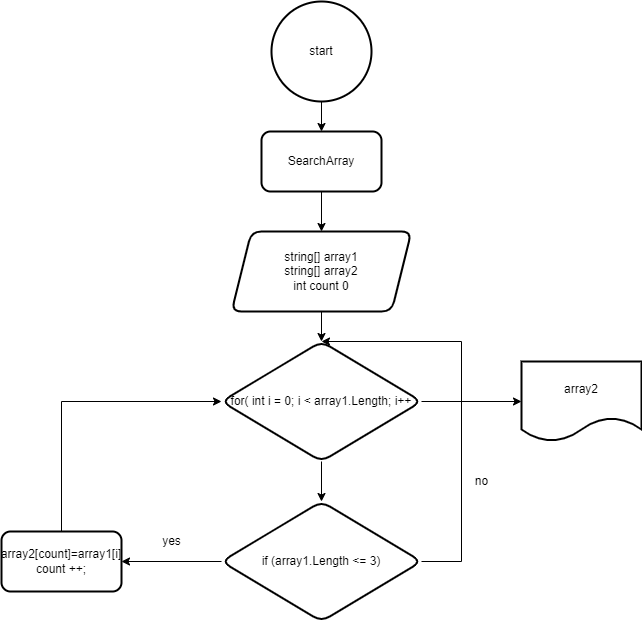

The diagram above was exported from draw.io. Its source (the exported page's mxGraphModel, read from the mxfile embedded in the PNG):
<mxGraphModel dx="1434" dy="796" grid="1" gridSize="10" guides="1" tooltips="1" connect="1" arrows="1" fold="1" page="1" pageScale="1" pageWidth="827" pageHeight="1169" math="0" shadow="0">
  <root>
    <mxCell id="0" />
    <mxCell id="1" parent="0" />
    <mxCell id="uiJu7lqv43Dcm4dwa26V-3" value="" style="edgeStyle=orthogonalEdgeStyle;rounded=0;orthogonalLoop=1;jettySize=auto;html=1;" edge="1" parent="1" source="uiJu7lqv43Dcm4dwa26V-1" target="uiJu7lqv43Dcm4dwa26V-2">
      <mxGeometry relative="1" as="geometry" />
    </mxCell>
    <mxCell id="uiJu7lqv43Dcm4dwa26V-1" value="start" style="strokeWidth=2;html=1;shape=mxgraph.flowchart.start_2;whiteSpace=wrap;" vertex="1" parent="1">
      <mxGeometry x="340" y="10" width="100" height="100" as="geometry" />
    </mxCell>
    <mxCell id="uiJu7lqv43Dcm4dwa26V-8" style="edgeStyle=orthogonalEdgeStyle;rounded=0;orthogonalLoop=1;jettySize=auto;html=1;exitX=0.5;exitY=1;exitDx=0;exitDy=0;entryX=0.5;entryY=0;entryDx=0;entryDy=0;" edge="1" parent="1" source="uiJu7lqv43Dcm4dwa26V-2" target="uiJu7lqv43Dcm4dwa26V-7">
      <mxGeometry relative="1" as="geometry" />
    </mxCell>
    <mxCell id="uiJu7lqv43Dcm4dwa26V-2" value="SearchArray" style="rounded=1;whiteSpace=wrap;html=1;strokeWidth=2;" vertex="1" parent="1">
      <mxGeometry x="330" y="140" width="120" height="60" as="geometry" />
    </mxCell>
    <mxCell id="uiJu7lqv43Dcm4dwa26V-10" style="edgeStyle=orthogonalEdgeStyle;rounded=0;orthogonalLoop=1;jettySize=auto;html=1;exitX=0.5;exitY=1;exitDx=0;exitDy=0;entryX=0.5;entryY=0;entryDx=0;entryDy=0;" edge="1" parent="1" source="uiJu7lqv43Dcm4dwa26V-7" target="uiJu7lqv43Dcm4dwa26V-9">
      <mxGeometry relative="1" as="geometry" />
    </mxCell>
    <mxCell id="uiJu7lqv43Dcm4dwa26V-7" value="string[] array1&lt;br&gt;string[] array2&lt;br&gt;int count 0" style="shape=parallelogram;perimeter=parallelogramPerimeter;whiteSpace=wrap;html=1;fixedSize=1;rounded=1;strokeWidth=2;" vertex="1" parent="1">
      <mxGeometry x="300" y="240" width="180" height="80" as="geometry" />
    </mxCell>
    <mxCell id="uiJu7lqv43Dcm4dwa26V-12" style="edgeStyle=orthogonalEdgeStyle;rounded=0;orthogonalLoop=1;jettySize=auto;html=1;exitX=0.5;exitY=1;exitDx=0;exitDy=0;entryX=0.5;entryY=0;entryDx=0;entryDy=0;" edge="1" parent="1" source="uiJu7lqv43Dcm4dwa26V-9" target="uiJu7lqv43Dcm4dwa26V-11">
      <mxGeometry relative="1" as="geometry" />
    </mxCell>
    <mxCell id="uiJu7lqv43Dcm4dwa26V-20" style="edgeStyle=orthogonalEdgeStyle;rounded=0;orthogonalLoop=1;jettySize=auto;html=1;exitX=1;exitY=0.5;exitDx=0;exitDy=0;entryX=0;entryY=0.5;entryDx=0;entryDy=0;" edge="1" parent="1" source="uiJu7lqv43Dcm4dwa26V-9" target="uiJu7lqv43Dcm4dwa26V-19">
      <mxGeometry relative="1" as="geometry" />
    </mxCell>
    <mxCell id="uiJu7lqv43Dcm4dwa26V-9" value="for( int i = 0; i &amp;lt; array1.Length; i++" style="rhombus;whiteSpace=wrap;html=1;rounded=1;strokeWidth=2;" vertex="1" parent="1">
      <mxGeometry x="290" y="350" width="200" height="120" as="geometry" />
    </mxCell>
    <mxCell id="uiJu7lqv43Dcm4dwa26V-13" style="edgeStyle=orthogonalEdgeStyle;rounded=0;orthogonalLoop=1;jettySize=auto;html=1;exitX=1;exitY=0.5;exitDx=0;exitDy=0;" edge="1" parent="1" source="uiJu7lqv43Dcm4dwa26V-11" target="uiJu7lqv43Dcm4dwa26V-9">
      <mxGeometry relative="1" as="geometry">
        <Array as="points">
          <mxPoint x="530" y="570" />
          <mxPoint x="530" y="350" />
        </Array>
      </mxGeometry>
    </mxCell>
    <mxCell id="uiJu7lqv43Dcm4dwa26V-16" style="edgeStyle=orthogonalEdgeStyle;rounded=0;orthogonalLoop=1;jettySize=auto;html=1;exitX=0;exitY=0.5;exitDx=0;exitDy=0;" edge="1" parent="1" source="uiJu7lqv43Dcm4dwa26V-11" target="uiJu7lqv43Dcm4dwa26V-15">
      <mxGeometry relative="1" as="geometry" />
    </mxCell>
    <mxCell id="uiJu7lqv43Dcm4dwa26V-11" value="if (array1.Length &amp;lt;= 3)" style="rhombus;whiteSpace=wrap;html=1;rounded=1;strokeWidth=2;" vertex="1" parent="1">
      <mxGeometry x="290" y="510" width="200" height="120" as="geometry" />
    </mxCell>
    <mxCell id="uiJu7lqv43Dcm4dwa26V-14" value="no" style="text;html=1;align=center;verticalAlign=middle;resizable=0;points=[];autosize=1;strokeColor=none;fillColor=none;" vertex="1" parent="1">
      <mxGeometry x="530" y="475" width="40" height="30" as="geometry" />
    </mxCell>
    <mxCell id="uiJu7lqv43Dcm4dwa26V-18" style="edgeStyle=orthogonalEdgeStyle;rounded=0;orthogonalLoop=1;jettySize=auto;html=1;exitX=0.5;exitY=0;exitDx=0;exitDy=0;entryX=0;entryY=0.5;entryDx=0;entryDy=0;" edge="1" parent="1" source="uiJu7lqv43Dcm4dwa26V-15" target="uiJu7lqv43Dcm4dwa26V-9">
      <mxGeometry relative="1" as="geometry" />
    </mxCell>
    <mxCell id="uiJu7lqv43Dcm4dwa26V-15" value="array2[count]=array1[i]&lt;br&gt;count ++;" style="whiteSpace=wrap;html=1;rounded=1;strokeWidth=2;" vertex="1" parent="1">
      <mxGeometry x="70" y="540" width="120" height="60" as="geometry" />
    </mxCell>
    <mxCell id="uiJu7lqv43Dcm4dwa26V-17" value="yes" style="text;html=1;align=center;verticalAlign=middle;resizable=0;points=[];autosize=1;strokeColor=none;fillColor=none;" vertex="1" parent="1">
      <mxGeometry x="220" y="535" width="40" height="30" as="geometry" />
    </mxCell>
    <mxCell id="uiJu7lqv43Dcm4dwa26V-19" value="array2" style="shape=document;whiteSpace=wrap;html=1;boundedLbl=1;rounded=1;strokeWidth=2;" vertex="1" parent="1">
      <mxGeometry x="590" y="370" width="120" height="80" as="geometry" />
    </mxCell>
  </root>
</mxGraphModel>